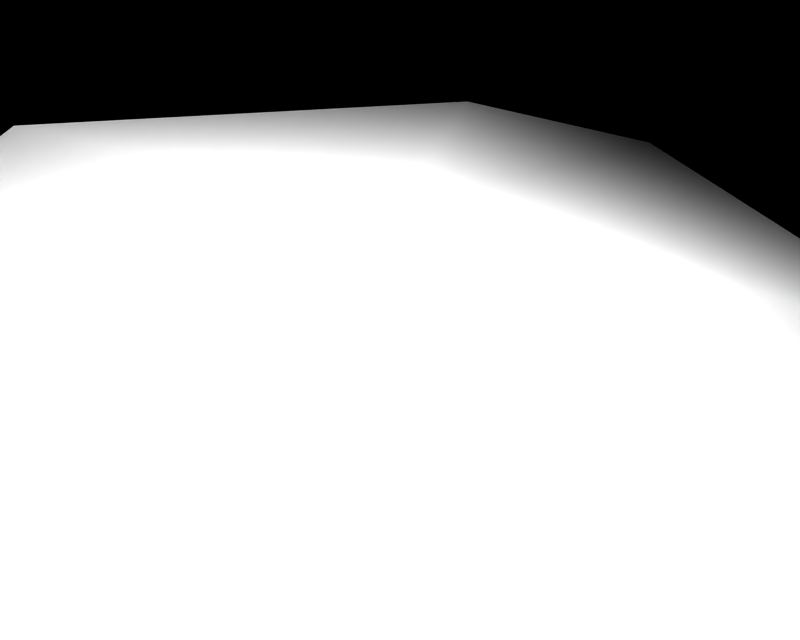 # Source: BR_Diglett-Shiny01.blend  (saved by Blender 2.66.1; exported with 4.5.12 LTS)
import bpy
from mathutils import Matrix  # noqa: F401  (used for matrix-valued properties, if any)

bpy.ops.wm.read_factory_settings(use_empty=True)
scene = bpy.context.scene
scene.name = '1'

# ---- collections
col_collection_1 = bpy.data.collections.new('Collection 1'); scene.collection.children.link(col_collection_1)

# ---- materials (node trees are filled in below, after node groups)
mat_mat_0 = bpy.data.materials.new('mat_0')
mat_mat_0.alpha_threshold = 0.0
mat_mat_0.specular_color = (0.5, 0.5, 0.5)
mat_mat_0.roughness = 0.5

# ---- material node trees

# ---- cameras
cam_camera_001 = bpy.data.cameras.new('Camera.001')
cam_camera_001.passepartout_alpha = 0.2
cam_camera_001.clip_end = 100.0
cam_camera_001.lens = 35.0
cam_camera_001.sensor_width = 32.0
cam_camera_001.sensor_height = 18.0
cam_camera_001.show_passepartout = False
cam_camera_001.show_safe_areas = True
cam_camera_001.dof.focus_distance = 0.0
cam_camera_001.dof.aperture_fstop = 128.0

# ---- lights
light_lamp = bpy.data.lights.new('Lamp', 'POINT')
light_lamp.transmission_factor = 0.0
light_lamp.energy = 103.5
light_lamp.shadow_buffer_clip_start = 0.5
light_lamp.shadow_soft_size = 1.0
light_lamp.shadow_maximum_resolution = 0.006
light_lamp.use_absolute_resolution = True
light_lamp.cycles.use_multiple_importance_sampling = False

# ---- meshes
me_digda_mat_0 = bpy.data.meshes.new('digda_mat_0')
me_digda_mat_0.from_pydata([(0.4054, 0.0, 0.6915), (0.06725, 0.2356, 0.7389), (0.1326, 0.0, 0.9081), (0.2813, 0.1625, 0.4924), (0.5268, 0.0, 0.3293), (0.0, 0.3322, 0.4884), (0.5089, 0.2356, 0.2598), (0.5268, 0.0, 0.3293), (0.6153, 0.1735, 0.0), (0.7673, 0.0, 0.0), (0.6725, 0.0, -0.3729), (0.6153, 0.1735, 0.0), (0.7673, 0.0, 0.0), (0.3034, 0.2751, -0.4631), (0.2963, 0.4709, 0.0), (0.08015, 0.5198, 0.0), (-0.2963, 0.4092, 0.3684), (-0.3034, 0.1267, 0.7091), (-0.6369, 0.1856, 0.3034), (-0.7457, 0.0, 0.3729), (-0.3729, 0.0, 0.8715), (0.1326, 0.0, 0.9081), (0.06725, 0.2356, 0.7389), (0.06725, 0.2356, 0.7389), (0.3409, 0.0, -0.5219), (0.3034, 0.2751, -0.4631), (0.6725, 0.0, -0.3729), (0.08746, 0.1814, -0.7013), (0.1075, 0.0, -0.8909), (-0.3933, 0.4421, 0.0), (-0.2963, 0.4965, -0.2963), (-0.54, 0.2356, -0.2558), (-0.2963, 0.4965, -0.2963), (-0.3034, 0.285, -0.6068), (-0.8146, 0.0, -0.2558), (-0.7457, 0.0, 0.3729), (-0.3729, 0.0, -0.7457), (-0.3729, 0.0, -0.7457), (0.08746, 0.1814, -0.7013), (0.1075, 0.0, -0.8909), (-0.3034, 0.285, -0.6068), (0.0, 0.4166, -0.3868), (0.08015, 0.5198, 0.0), (-0.2963, 0.4965, -0.2963)], [], [(0, 1, 2), (0, 3, 1), (3, 0, 4), (3, 5, 1), (3, 6, 5), (7, 6, 3), (7, 8, 6), (9, 8, 7), (10, 11, 12), (10, 13, 11), (14, 11, 13), (14, 6, 11), (5, 6, 14), (14, 15, 5), (16, 5, 15), (16, 17, 5), (18, 17, 16), (18, 19, 17), (20, 17, 19), (20, 21, 17), (22, 17, 21), (17, 23, 5), (24, 25, 26), (24, 27, 25), (28, 27, 24), (29, 15, 30), (29, 16, 15), (18, 16, 29), (29, 31, 18), (32, 31, 29), (32, 33, 31), (34, 31, 33), (34, 35, 31), (31, 35, 18), (33, 36, 34), (37, 38, 39), (37, 40, 38), (41, 38, 40), (41, 13, 38), (14, 13, 41), (41, 42, 14), (43, 42, 41), (41, 40, 43)])
me_digda_mat_0.polygons.foreach_set('use_smooth', [True] * 43)
_k = set([(0, 2), (0, 4), (1, 2), (1, 5), (3, 4), (3, 7), (5, 23), (6, 8), (6, 11), (7, 9), (8, 9), (10, 12), (10, 13), (11, 12), (13, 38), (14, 15), (14, 42), (15, 30), (17, 22), (17, 23), (18, 19), (18, 35), (19, 20), (20, 21), (21, 22), (24, 26), (24, 28), (25, 26), (25, 27), (27, 28), (29, 30), (29, 32), (32, 33), (33, 36), (34, 35), (34, 36), (37, 39), (37, 40), (38, 39), (40, 43), (42, 43)])
me_digda_mat_0.attributes.new('sharp_edge', 'BOOLEAN', 'EDGE').data.foreach_set('value', [ (min(e.vertices), max(e.vertices)) in _k for e in me_digda_mat_0.edges])
_uv = me_digda_mat_0.uv_layers.new(name='UVTex')
_uv.uv.foreach_set('vector', [0.7712, 0.8796, 0.5575, 0.906, 0.5987, 1.0, 0.7712, 0.8796, 0.6928, 0.7689, 0.5575, 0.906, 0.6928, 0.7689, 0.7712, 0.8796, 0.848, 0.6783, 0.6928, 0.7689, 0.5149, 0.7667, 0.5575, 0.906, 0.6928, 0.7689, 0.8366, 0.6396, 0.5149, 0.7667, 0.848, 0.6783, 0.8366, 0.6396, 0.6928, 0.7689, 0.848, 0.6783, 0.9039, 0.4952, 0.8366, 0.6396, 1.0, 0.4952, 0.9039, 0.4952, 0.848, 0.6783, 0.9401, 0.2879, 0.9039, 0.4952, 1.0, 0.4952, 0.9401, 0.2879, 0.7067, 0.2378, 0.9039, 0.4952, 0.7022, 0.4952, 0.9039, 0.4952, 0.7067, 0.2378, 0.7022, 0.4952, 0.8366, 0.6396, 0.9039, 0.4952, 0.5149, 0.7667, 0.8366, 0.6396, 0.7022, 0.4952, 0.7022, 0.4952, 0.5656, 0.4952, 0.5149, 0.7667, 0.3276, 0.7, 0.5149, 0.7667, 0.5656, 0.4952, 0.3276, 0.7, 0.3231, 0.8894, 0.5149, 0.7667, 0.1123, 0.6639, 0.3231, 0.8894, 0.3276, 0.7, 0.1123, 0.6639, 0.04352, 0.7025, 0.3231, 0.8894, 0.2792, 0.9796, 0.3231, 0.8894, 0.04352, 0.7025, 0.2792, 0.9796, 0.5987, 1.0, 0.3231, 0.8894, 0.5575, 0.906, 0.3231, 0.8894, 0.5987, 1.0, 0.3231, 0.8894, 0.5575, 0.906, 0.5149, 0.7667, 0.7305, 0.2051, 0.7067, 0.2378, 0.9401, 0.2879, 0.7305, 0.2051, 0.5702, 0.1054, 0.7067, 0.2378, 0.5829, 0.0, 0.5702, 0.1054, 0.7305, 0.2051, 0.2663, 0.4952, 0.5656, 0.4952, 0.3276, 0.3305, 0.2663, 0.4952, 0.3276, 0.7, 0.5656, 0.4952, 0.1123, 0.6639, 0.3276, 0.7, 0.2663, 0.4952, 0.2663, 0.4952, 0.1735, 0.353, 0.1123, 0.6639, 0.3276, 0.3305, 0.1735, 0.353, 0.2663, 0.4952, 0.3276, 0.3305, 0.3231, 0.1579, 0.1735, 0.353, 0.0, 0.353, 0.1735, 0.353, 0.3231, 0.1579, 0.0, 0.353, 0.04352, 0.7025, 0.1735, 0.353, 0.1123, 0.6639, 0.1735, 0.353, 0.04352, 0.7025, 0.3231, 0.1579, 0.2792, 0.08068, 0.0, 0.353, 0.2792, 0.08068, 0.5702, 0.1054, 0.5829, 0.0, 0.2792, 0.08068, 0.3231, 0.1579, 0.5702, 0.1054, 0.5149, 0.2802, 0.5702, 0.1054, 0.3231, 0.1579, 0.5149, 0.2802, 0.7067, 0.2378, 0.5702, 0.1054, 0.7022, 0.4952, 0.7067, 0.2378, 0.5149, 0.2802, 0.5149, 0.2802, 0.5656, 0.4952, 0.7022, 0.4952, 0.3276, 0.3305, 0.5656, 0.4952, 0.5149, 0.2802, 0.5149, 0.2802, 0.3231, 0.1579, 0.3276, 0.3305])
me_digda_mat_0.materials.append(mat_mat_0)
me_digda_mat_0.use_remesh_preserve_volume = False
me_digda_mat_0.use_remesh_preserve_attributes = False
me_digda_mat_0.use_mirror_vertex_groups = False
me_digda_mat_0.update()

# ---- objects
ob_lamp_002 = bpy.data.objects.new('Lamp.002', light_lamp)
ob_lamp_001 = bpy.data.objects.new('Lamp.001', light_lamp)
ob_camera_001 = bpy.data.objects.new('Camera.001', cam_camera_001)
ob_digda_mat_0 = bpy.data.objects.new('digda_mat_0', me_digda_mat_0)

# ---- transforms, parenting, visibility, modifiers, constraints
ob_lamp_002.location = (0.1733, 0.2599, 1.04)
ob_lamp_002.lock_rotations_4d = False
ob_lamp_002.empty_display_type = 'ARROWS'
ob_lamp_002.lineart.crease_threshold = 0.0
ob_lamp_001.location = (-0.1733, 0.2599, 1.04)
ob_lamp_001.lock_rotations_4d = False
ob_lamp_001.empty_display_type = 'ARROWS'
ob_lamp_001.lineart.crease_threshold = 0.0
ob_camera_001.location = (0.0, 0.2599, 1.04)
ob_camera_001.lock_rotations_4d = False
ob_camera_001.empty_display_type = 'ARROWS'
ob_camera_001.lineart.crease_threshold = 0.0
ob_digda_mat_0.location = (0.0, 0.0, 0.0)
ob_digda_mat_0.lock_rotations_4d = False
ob_digda_mat_0.empty_display_type = 'ARROWS'
ob_digda_mat_0.lineart.crease_threshold = 0.0

# ---- collection membership
col_collection_1.objects.link(ob_lamp_002)
col_collection_1.objects.link(ob_lamp_001)
col_collection_1.objects.link(ob_camera_001)
col_collection_1.objects.link(ob_digda_mat_0)

# ---- scene / render settings (as saved in the file)
scene.camera = ob_camera_001
scene.frame_start = 1; scene.frame_end = 250; scene.frame_set(1)
scene.render.engine = 'BLENDER_EEVEE_NEXT'
scene.render.image_settings.file_format = 'TARGA'
scene.render.image_settings.color_mode = 'RGB'
scene.render.image_settings.compression = 90
scene.render.resolution_x = 320
scene.render.resolution_y = 256
scene.render.fps = 25
scene.render.dither_intensity = 0.0
scene.render.film_transparent = True
scene.render.use_compositing = False
scene.render.use_sequencer = False
scene.render.use_file_extension = False
scene.render.bake_margin = 2
scene.render.bake_bias = 0.0
scene.render.use_stamp_time = False
scene.render.use_stamp_date = False
scene.render.use_stamp_frame = False
scene.render.use_stamp_camera = False
scene.render.use_stamp_scene = False
scene.render.use_stamp_filename = False
scene.render.use_stamp_render_time = False
scene.render.stamp_font_size = 0
scene.render.stamp_foreground = (0.0, 0.0, 0.0, 0.0)
scene.render.stamp_background = (0.0, 0.0, 0.0, 0.0)
scene.cycles.use_denoising = False
scene.cycles.samples = 10
scene.cycles.sampling_pattern = 'TABULATED_SOBOL'
scene.cycles.light_sampling_threshold = 0.0
scene.cycles.use_adaptive_sampling = False
scene.cycles.use_light_tree = False
scene.cycles.blur_glossy = 0.0
scene.cycles.volume_bounces = 1
scene.cycles.pixel_filter_type = 'GAUSSIAN'
scene.cycles.sample_clamp_indirect = 0.0
scene.view_settings.view_transform = 'Raw'
bpy.context.view_layer.update()

